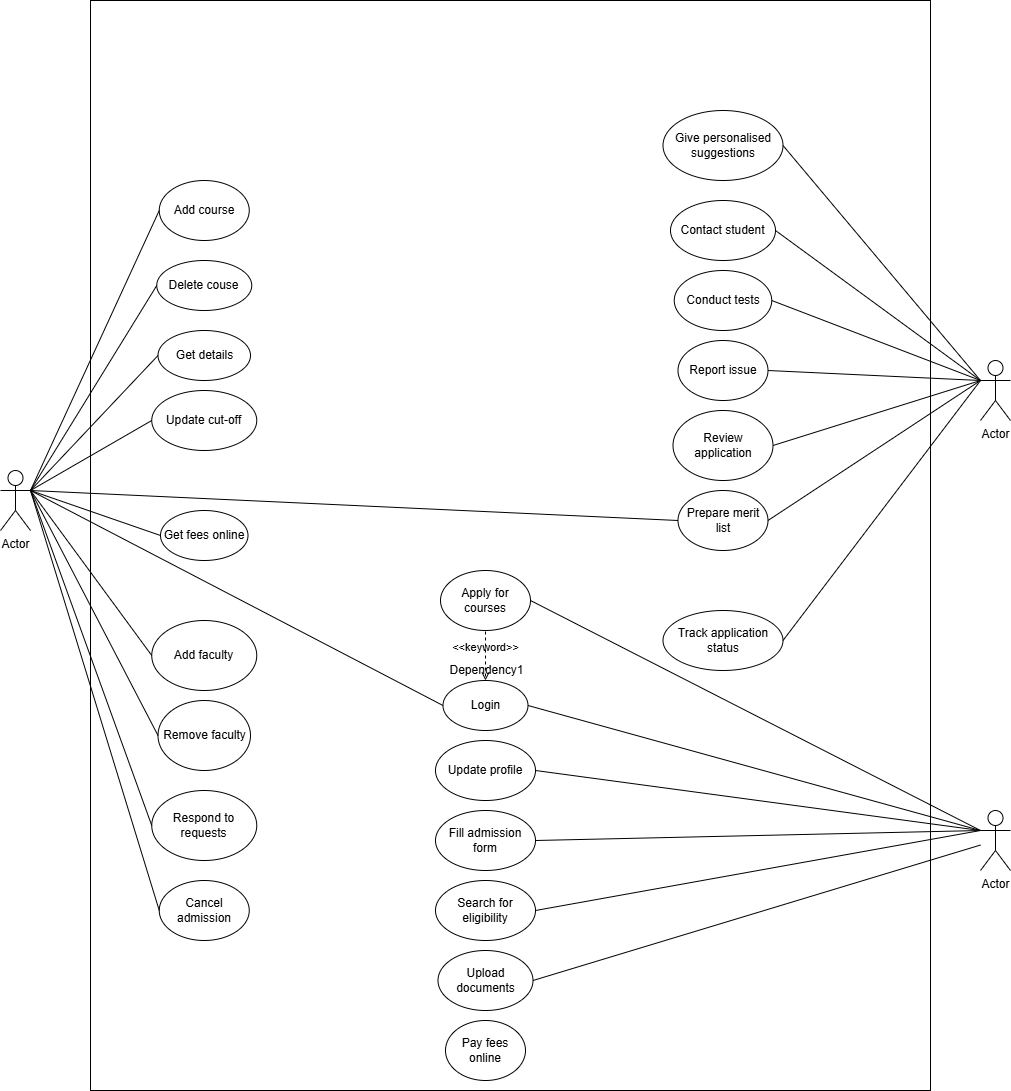

The diagram above was exported from draw.io. Its source (the exported page's mxGraphModel, read from the mxfile embedded in the PNG):
<mxGraphModel dx="2284" dy="1872" grid="1" gridSize="10" guides="1" tooltips="1" connect="1" arrows="1" fold="1" page="1" pageScale="1" pageWidth="850" pageHeight="1100" math="0" shadow="0">
  <root>
    <mxCell id="0" />
    <mxCell id="1" parent="0" />
    <mxCell id="EXU9r2FG8YQXF6tMUPhM-2" value="" style="rounded=0;whiteSpace=wrap;html=1;" vertex="1" parent="1">
      <mxGeometry y="-120" width="840" height="1090" as="geometry" />
    </mxCell>
    <mxCell id="EXU9r2FG8YQXF6tMUPhM-5" value="Add course" style="ellipse;whiteSpace=wrap;html=1;" vertex="1" parent="1">
      <mxGeometry x="68.75" y="60" width="90" height="60" as="geometry" />
    </mxCell>
    <mxCell id="EXU9r2FG8YQXF6tMUPhM-6" value="Delete couse" style="ellipse;whiteSpace=wrap;html=1;" vertex="1" parent="1">
      <mxGeometry x="66.25" y="140" width="95" height="50" as="geometry" />
    </mxCell>
    <mxCell id="EXU9r2FG8YQXF6tMUPhM-7" value="Get details" style="ellipse;whiteSpace=wrap;html=1;" vertex="1" parent="1">
      <mxGeometry x="67.5" y="210" width="92.5" height="50" as="geometry" />
    </mxCell>
    <mxCell id="EXU9r2FG8YQXF6tMUPhM-9" value="Update cut-off" style="ellipse;whiteSpace=wrap;html=1;" vertex="1" parent="1">
      <mxGeometry x="61.25" y="270" width="105" height="60" as="geometry" />
    </mxCell>
    <mxCell id="EXU9r2FG8YQXF6tMUPhM-10" value="Get fees online" style="ellipse;whiteSpace=wrap;html=1;" vertex="1" parent="1">
      <mxGeometry x="70" y="390" width="87.5" height="50" as="geometry" />
    </mxCell>
    <mxCell id="EXU9r2FG8YQXF6tMUPhM-11" value="Add faculty" style="ellipse;whiteSpace=wrap;html=1;" vertex="1" parent="1">
      <mxGeometry x="61.25" y="500" width="105" height="70" as="geometry" />
    </mxCell>
    <mxCell id="EXU9r2FG8YQXF6tMUPhM-12" value="Remove faculty" style="ellipse;whiteSpace=wrap;html=1;" vertex="1" parent="1">
      <mxGeometry x="67.5" y="580" width="92.5" height="70" as="geometry" />
    </mxCell>
    <mxCell id="EXU9r2FG8YQXF6tMUPhM-13" value="Respond to requests" style="ellipse;whiteSpace=wrap;html=1;" vertex="1" parent="1">
      <mxGeometry x="61.25" y="670" width="105" height="70" as="geometry" />
    </mxCell>
    <mxCell id="EXU9r2FG8YQXF6tMUPhM-14" value="Actor" style="shape=umlActor;verticalLabelPosition=bottom;verticalAlign=top;html=1;outlineConnect=0;" vertex="1" parent="1">
      <mxGeometry x="890" y="240" width="30" height="60" as="geometry" />
    </mxCell>
    <mxCell id="EXU9r2FG8YQXF6tMUPhM-15" value="Actor" style="shape=umlActor;verticalLabelPosition=bottom;verticalAlign=top;html=1;outlineConnect=0;" vertex="1" parent="1">
      <mxGeometry x="-90" y="350" width="30" height="60" as="geometry" />
    </mxCell>
    <mxCell id="EXU9r2FG8YQXF6tMUPhM-16" value="Prepare merit list" style="ellipse;whiteSpace=wrap;html=1;" vertex="1" parent="1">
      <mxGeometry x="587.5" y="370" width="90" height="60" as="geometry" />
    </mxCell>
    <mxCell id="EXU9r2FG8YQXF6tMUPhM-17" value="Login" style="ellipse;whiteSpace=wrap;html=1;" vertex="1" parent="1">
      <mxGeometry x="352.5" y="560" width="85" height="50" as="geometry" />
    </mxCell>
    <mxCell id="EXU9r2FG8YQXF6tMUPhM-18" value="Contact student" style="ellipse;whiteSpace=wrap;html=1;" vertex="1" parent="1">
      <mxGeometry x="580" y="80" width="105" height="60" as="geometry" />
    </mxCell>
    <mxCell id="EXU9r2FG8YQXF6tMUPhM-19" value="Conduct tests" style="ellipse;whiteSpace=wrap;html=1;" vertex="1" parent="1">
      <mxGeometry x="583.75" y="150" width="97.5" height="60" as="geometry" />
    </mxCell>
    <mxCell id="EXU9r2FG8YQXF6tMUPhM-20" value="Report issue" style="ellipse;whiteSpace=wrap;html=1;" vertex="1" parent="1">
      <mxGeometry x="587.5" y="220" width="90" height="60" as="geometry" />
    </mxCell>
    <mxCell id="EXU9r2FG8YQXF6tMUPhM-21" value="Review application" style="ellipse;whiteSpace=wrap;html=1;" vertex="1" parent="1">
      <mxGeometry x="582.5" y="290" width="100" height="70" as="geometry" />
    </mxCell>
    <mxCell id="EXU9r2FG8YQXF6tMUPhM-22" value="Track application status" style="ellipse;whiteSpace=wrap;html=1;" vertex="1" parent="1">
      <mxGeometry x="572.5" y="490" width="120" height="60" as="geometry" />
    </mxCell>
    <mxCell id="EXU9r2FG8YQXF6tMUPhM-23" value="Apply for courses" style="ellipse;whiteSpace=wrap;html=1;" vertex="1" parent="1">
      <mxGeometry x="350" y="450" width="90" height="60" as="geometry" />
    </mxCell>
    <mxCell id="EXU9r2FG8YQXF6tMUPhM-24" value="Update profile" style="ellipse;whiteSpace=wrap;html=1;" vertex="1" parent="1">
      <mxGeometry x="345" y="620" width="100" height="60" as="geometry" />
    </mxCell>
    <mxCell id="EXU9r2FG8YQXF6tMUPhM-25" value="&amp;lt;&amp;lt;keyword&amp;gt;&amp;gt;" style="endArrow=open;html=1;rounded=0;align=center;verticalAlign=bottom;dashed=1;endFill=0;labelBackgroundColor=none;" edge="1" parent="1" target="EXU9r2FG8YQXF6tMUPhM-17">
      <mxGeometry relative="1" as="geometry">
        <mxPoint x="395" y="511" as="sourcePoint" />
        <mxPoint x="445" y="670" as="targetPoint" />
      </mxGeometry>
    </mxCell>
    <mxCell id="EXU9r2FG8YQXF6tMUPhM-26" value="Dependency1" style="resizable=0;html=1;align=center;verticalAlign=top;labelBackgroundColor=none;" connectable="0" vertex="1" parent="EXU9r2FG8YQXF6tMUPhM-25">
      <mxGeometry relative="1" as="geometry" />
    </mxCell>
    <mxCell id="EXU9r2FG8YQXF6tMUPhM-27" value="Fill admission form" style="ellipse;whiteSpace=wrap;html=1;" vertex="1" parent="1">
      <mxGeometry x="345" y="690" width="100" height="60" as="geometry" />
    </mxCell>
    <mxCell id="EXU9r2FG8YQXF6tMUPhM-28" value="Search for eligibility" style="ellipse;whiteSpace=wrap;html=1;" vertex="1" parent="1">
      <mxGeometry x="345" y="760" width="100" height="60" as="geometry" />
    </mxCell>
    <mxCell id="EXU9r2FG8YQXF6tMUPhM-29" value="Upload documents" style="ellipse;whiteSpace=wrap;html=1;" vertex="1" parent="1">
      <mxGeometry x="347.5" y="830" width="95" height="60" as="geometry" />
    </mxCell>
    <mxCell id="EXU9r2FG8YQXF6tMUPhM-30" value="Actor" style="shape=umlActor;verticalLabelPosition=bottom;verticalAlign=top;html=1;outlineConnect=0;" vertex="1" parent="1">
      <mxGeometry x="890" y="690" width="30" height="60" as="geometry" />
    </mxCell>
    <mxCell id="EXU9r2FG8YQXF6tMUPhM-31" value="Pay fees online" style="ellipse;whiteSpace=wrap;html=1;" vertex="1" parent="1">
      <mxGeometry x="355" y="900" width="80" height="60" as="geometry" />
    </mxCell>
    <mxCell id="EXU9r2FG8YQXF6tMUPhM-32" value="Give personalised suggestions" style="ellipse;whiteSpace=wrap;html=1;" vertex="1" parent="1">
      <mxGeometry x="572.5" y="-10" width="120" height="70" as="geometry" />
    </mxCell>
    <mxCell id="EXU9r2FG8YQXF6tMUPhM-33" value="Cancel admission" style="ellipse;whiteSpace=wrap;html=1;" vertex="1" parent="1">
      <mxGeometry x="68.75" y="760" width="90" height="60" as="geometry" />
    </mxCell>
    <mxCell id="EXU9r2FG8YQXF6tMUPhM-34" value="" style="endArrow=none;html=1;rounded=0;entryX=0;entryY=0.5;entryDx=0;entryDy=0;exitX=1;exitY=0.3333333333333333;exitDx=0;exitDy=0;exitPerimeter=0;" edge="1" parent="1" source="EXU9r2FG8YQXF6tMUPhM-15" target="EXU9r2FG8YQXF6tMUPhM-5">
      <mxGeometry width="50" height="50" relative="1" as="geometry">
        <mxPoint x="-70" y="230" as="sourcePoint" />
        <mxPoint x="-20" y="180" as="targetPoint" />
      </mxGeometry>
    </mxCell>
    <mxCell id="EXU9r2FG8YQXF6tMUPhM-35" value="" style="endArrow=none;html=1;rounded=0;entryX=0;entryY=0.5;entryDx=0;entryDy=0;exitX=1;exitY=0.3333333333333333;exitDx=0;exitDy=0;exitPerimeter=0;" edge="1" parent="1" source="EXU9r2FG8YQXF6tMUPhM-15" target="EXU9r2FG8YQXF6tMUPhM-6">
      <mxGeometry width="50" height="50" relative="1" as="geometry">
        <mxPoint x="400" y="430" as="sourcePoint" />
        <mxPoint x="450" y="380" as="targetPoint" />
      </mxGeometry>
    </mxCell>
    <mxCell id="EXU9r2FG8YQXF6tMUPhM-36" value="" style="endArrow=none;html=1;rounded=0;entryX=0;entryY=0.5;entryDx=0;entryDy=0;exitX=1;exitY=0.3333333333333333;exitDx=0;exitDy=0;exitPerimeter=0;" edge="1" parent="1" source="EXU9r2FG8YQXF6tMUPhM-15" target="EXU9r2FG8YQXF6tMUPhM-7">
      <mxGeometry width="50" height="50" relative="1" as="geometry">
        <mxPoint x="400" y="430" as="sourcePoint" />
        <mxPoint x="450" y="380" as="targetPoint" />
      </mxGeometry>
    </mxCell>
    <mxCell id="EXU9r2FG8YQXF6tMUPhM-37" value="" style="endArrow=none;html=1;rounded=0;entryX=0;entryY=0.5;entryDx=0;entryDy=0;exitX=1;exitY=0.3333333333333333;exitDx=0;exitDy=0;exitPerimeter=0;" edge="1" parent="1" source="EXU9r2FG8YQXF6tMUPhM-15" target="EXU9r2FG8YQXF6tMUPhM-9">
      <mxGeometry width="50" height="50" relative="1" as="geometry">
        <mxPoint x="400" y="430" as="sourcePoint" />
        <mxPoint x="450" y="380" as="targetPoint" />
      </mxGeometry>
    </mxCell>
    <mxCell id="EXU9r2FG8YQXF6tMUPhM-38" value="" style="endArrow=none;html=1;rounded=0;entryX=0;entryY=0.5;entryDx=0;entryDy=0;exitX=1;exitY=0.3333333333333333;exitDx=0;exitDy=0;exitPerimeter=0;" edge="1" parent="1" source="EXU9r2FG8YQXF6tMUPhM-15" target="EXU9r2FG8YQXF6tMUPhM-10">
      <mxGeometry width="50" height="50" relative="1" as="geometry">
        <mxPoint x="400" y="430" as="sourcePoint" />
        <mxPoint x="450" y="380" as="targetPoint" />
      </mxGeometry>
    </mxCell>
    <mxCell id="EXU9r2FG8YQXF6tMUPhM-39" value="" style="endArrow=none;html=1;rounded=0;entryX=0;entryY=0.5;entryDx=0;entryDy=0;exitX=1;exitY=0.3333333333333333;exitDx=0;exitDy=0;exitPerimeter=0;" edge="1" parent="1" source="EXU9r2FG8YQXF6tMUPhM-15" target="EXU9r2FG8YQXF6tMUPhM-11">
      <mxGeometry width="50" height="50" relative="1" as="geometry">
        <mxPoint x="400" y="430" as="sourcePoint" />
        <mxPoint x="450" y="380" as="targetPoint" />
      </mxGeometry>
    </mxCell>
    <mxCell id="EXU9r2FG8YQXF6tMUPhM-40" value="" style="endArrow=none;html=1;rounded=0;entryX=1;entryY=0.3333333333333333;entryDx=0;entryDy=0;entryPerimeter=0;exitX=0;exitY=0.5;exitDx=0;exitDy=0;" edge="1" parent="1" source="EXU9r2FG8YQXF6tMUPhM-16" target="EXU9r2FG8YQXF6tMUPhM-15">
      <mxGeometry width="50" height="50" relative="1" as="geometry">
        <mxPoint x="400" y="430" as="sourcePoint" />
        <mxPoint x="450" y="380" as="targetPoint" />
      </mxGeometry>
    </mxCell>
    <mxCell id="EXU9r2FG8YQXF6tMUPhM-41" value="" style="endArrow=none;html=1;rounded=0;exitX=0;exitY=0.5;exitDx=0;exitDy=0;entryX=1;entryY=0.3333333333333333;entryDx=0;entryDy=0;entryPerimeter=0;" edge="1" parent="1" source="EXU9r2FG8YQXF6tMUPhM-12" target="EXU9r2FG8YQXF6tMUPhM-15">
      <mxGeometry width="50" height="50" relative="1" as="geometry">
        <mxPoint x="400" y="430" as="sourcePoint" />
        <mxPoint x="450" y="380" as="targetPoint" />
      </mxGeometry>
    </mxCell>
    <mxCell id="EXU9r2FG8YQXF6tMUPhM-42" value="" style="endArrow=none;html=1;rounded=0;exitX=0;exitY=0.5;exitDx=0;exitDy=0;entryX=1;entryY=0.3333333333333333;entryDx=0;entryDy=0;entryPerimeter=0;" edge="1" parent="1" source="EXU9r2FG8YQXF6tMUPhM-13" target="EXU9r2FG8YQXF6tMUPhM-15">
      <mxGeometry width="50" height="50" relative="1" as="geometry">
        <mxPoint x="400" y="430" as="sourcePoint" />
        <mxPoint x="450" y="380" as="targetPoint" />
      </mxGeometry>
    </mxCell>
    <mxCell id="EXU9r2FG8YQXF6tMUPhM-43" value="" style="endArrow=none;html=1;rounded=0;exitX=0;exitY=0.5;exitDx=0;exitDy=0;entryX=1;entryY=0.3333333333333333;entryDx=0;entryDy=0;entryPerimeter=0;" edge="1" parent="1" source="EXU9r2FG8YQXF6tMUPhM-33" target="EXU9r2FG8YQXF6tMUPhM-15">
      <mxGeometry width="50" height="50" relative="1" as="geometry">
        <mxPoint x="400" y="430" as="sourcePoint" />
        <mxPoint x="450" y="380" as="targetPoint" />
      </mxGeometry>
    </mxCell>
    <mxCell id="EXU9r2FG8YQXF6tMUPhM-44" value="" style="endArrow=none;html=1;rounded=0;exitX=0;exitY=0.5;exitDx=0;exitDy=0;entryX=1;entryY=0.3333333333333333;entryDx=0;entryDy=0;entryPerimeter=0;" edge="1" parent="1" source="EXU9r2FG8YQXF6tMUPhM-17" target="EXU9r2FG8YQXF6tMUPhM-15">
      <mxGeometry width="50" height="50" relative="1" as="geometry">
        <mxPoint x="400" y="330" as="sourcePoint" />
        <mxPoint x="450" y="280" as="targetPoint" />
      </mxGeometry>
    </mxCell>
    <mxCell id="EXU9r2FG8YQXF6tMUPhM-45" value="" style="endArrow=none;html=1;rounded=0;entryX=0;entryY=0.3333333333333333;entryDx=0;entryDy=0;entryPerimeter=0;exitX=1;exitY=0.5;exitDx=0;exitDy=0;" edge="1" parent="1" source="EXU9r2FG8YQXF6tMUPhM-32" target="EXU9r2FG8YQXF6tMUPhM-14">
      <mxGeometry width="50" height="50" relative="1" as="geometry">
        <mxPoint x="400" y="230" as="sourcePoint" />
        <mxPoint x="450" y="180" as="targetPoint" />
      </mxGeometry>
    </mxCell>
    <mxCell id="EXU9r2FG8YQXF6tMUPhM-46" value="" style="endArrow=none;html=1;rounded=0;entryX=0;entryY=0.3333333333333333;entryDx=0;entryDy=0;entryPerimeter=0;exitX=1;exitY=0.5;exitDx=0;exitDy=0;" edge="1" parent="1" source="EXU9r2FG8YQXF6tMUPhM-18" target="EXU9r2FG8YQXF6tMUPhM-14">
      <mxGeometry width="50" height="50" relative="1" as="geometry">
        <mxPoint x="400" y="230" as="sourcePoint" />
        <mxPoint x="450" y="180" as="targetPoint" />
      </mxGeometry>
    </mxCell>
    <mxCell id="EXU9r2FG8YQXF6tMUPhM-47" value="" style="endArrow=none;html=1;rounded=0;entryX=0;entryY=0.3333333333333333;entryDx=0;entryDy=0;entryPerimeter=0;exitX=1;exitY=0.5;exitDx=0;exitDy=0;" edge="1" parent="1" source="EXU9r2FG8YQXF6tMUPhM-19" target="EXU9r2FG8YQXF6tMUPhM-14">
      <mxGeometry width="50" height="50" relative="1" as="geometry">
        <mxPoint x="400" y="230" as="sourcePoint" />
        <mxPoint x="450" y="180" as="targetPoint" />
      </mxGeometry>
    </mxCell>
    <mxCell id="EXU9r2FG8YQXF6tMUPhM-48" value="" style="endArrow=none;html=1;rounded=0;entryX=0;entryY=0.3333333333333333;entryDx=0;entryDy=0;entryPerimeter=0;exitX=1;exitY=0.5;exitDx=0;exitDy=0;" edge="1" parent="1" source="EXU9r2FG8YQXF6tMUPhM-20" target="EXU9r2FG8YQXF6tMUPhM-14">
      <mxGeometry width="50" height="50" relative="1" as="geometry">
        <mxPoint x="400" y="230" as="sourcePoint" />
        <mxPoint x="450" y="180" as="targetPoint" />
      </mxGeometry>
    </mxCell>
    <mxCell id="EXU9r2FG8YQXF6tMUPhM-49" value="" style="endArrow=none;html=1;rounded=0;entryX=0;entryY=0.3333333333333333;entryDx=0;entryDy=0;entryPerimeter=0;exitX=1;exitY=0.5;exitDx=0;exitDy=0;" edge="1" parent="1" source="EXU9r2FG8YQXF6tMUPhM-21" target="EXU9r2FG8YQXF6tMUPhM-14">
      <mxGeometry width="50" height="50" relative="1" as="geometry">
        <mxPoint x="400" y="230" as="sourcePoint" />
        <mxPoint x="450" y="180" as="targetPoint" />
      </mxGeometry>
    </mxCell>
    <mxCell id="EXU9r2FG8YQXF6tMUPhM-50" value="" style="endArrow=none;html=1;rounded=0;entryX=0;entryY=0.3333333333333333;entryDx=0;entryDy=0;entryPerimeter=0;exitX=1;exitY=0.5;exitDx=0;exitDy=0;" edge="1" parent="1" source="EXU9r2FG8YQXF6tMUPhM-16" target="EXU9r2FG8YQXF6tMUPhM-14">
      <mxGeometry width="50" height="50" relative="1" as="geometry">
        <mxPoint x="400" y="430" as="sourcePoint" />
        <mxPoint x="450" y="380" as="targetPoint" />
      </mxGeometry>
    </mxCell>
    <mxCell id="EXU9r2FG8YQXF6tMUPhM-51" value="" style="endArrow=none;html=1;rounded=0;entryX=0;entryY=0.3333333333333333;entryDx=0;entryDy=0;entryPerimeter=0;exitX=1;exitY=0.5;exitDx=0;exitDy=0;" edge="1" parent="1" source="EXU9r2FG8YQXF6tMUPhM-22" target="EXU9r2FG8YQXF6tMUPhM-14">
      <mxGeometry width="50" height="50" relative="1" as="geometry">
        <mxPoint x="400" y="430" as="sourcePoint" />
        <mxPoint x="450" y="380" as="targetPoint" />
      </mxGeometry>
    </mxCell>
    <mxCell id="EXU9r2FG8YQXF6tMUPhM-52" value="" style="endArrow=none;html=1;rounded=0;entryX=0;entryY=0.3333333333333333;entryDx=0;entryDy=0;entryPerimeter=0;exitX=1;exitY=0.5;exitDx=0;exitDy=0;" edge="1" parent="1" source="EXU9r2FG8YQXF6tMUPhM-23" target="EXU9r2FG8YQXF6tMUPhM-30">
      <mxGeometry width="50" height="50" relative="1" as="geometry">
        <mxPoint x="850" y="680" as="sourcePoint" />
        <mxPoint x="450" y="580" as="targetPoint" />
      </mxGeometry>
    </mxCell>
    <mxCell id="EXU9r2FG8YQXF6tMUPhM-53" value="" style="endArrow=none;html=1;rounded=0;entryX=0;entryY=0.3333333333333333;entryDx=0;entryDy=0;entryPerimeter=0;exitX=1;exitY=0.5;exitDx=0;exitDy=0;" edge="1" parent="1" source="EXU9r2FG8YQXF6tMUPhM-17" target="EXU9r2FG8YQXF6tMUPhM-30">
      <mxGeometry width="50" height="50" relative="1" as="geometry">
        <mxPoint x="400" y="630" as="sourcePoint" />
        <mxPoint x="450" y="580" as="targetPoint" />
      </mxGeometry>
    </mxCell>
    <mxCell id="EXU9r2FG8YQXF6tMUPhM-54" value="" style="endArrow=none;html=1;rounded=0;entryX=0;entryY=0.3333333333333333;entryDx=0;entryDy=0;entryPerimeter=0;exitX=1;exitY=0.5;exitDx=0;exitDy=0;" edge="1" parent="1" source="EXU9r2FG8YQXF6tMUPhM-24" target="EXU9r2FG8YQXF6tMUPhM-30">
      <mxGeometry width="50" height="50" relative="1" as="geometry">
        <mxPoint x="400" y="630" as="sourcePoint" />
        <mxPoint x="450" y="580" as="targetPoint" />
      </mxGeometry>
    </mxCell>
    <mxCell id="EXU9r2FG8YQXF6tMUPhM-55" value="" style="endArrow=none;html=1;rounded=0;entryX=0;entryY=0.3333333333333333;entryDx=0;entryDy=0;entryPerimeter=0;exitX=1;exitY=0.5;exitDx=0;exitDy=0;" edge="1" parent="1" source="EXU9r2FG8YQXF6tMUPhM-27" target="EXU9r2FG8YQXF6tMUPhM-30">
      <mxGeometry width="50" height="50" relative="1" as="geometry">
        <mxPoint x="400" y="630" as="sourcePoint" />
        <mxPoint x="450" y="580" as="targetPoint" />
      </mxGeometry>
    </mxCell>
    <mxCell id="EXU9r2FG8YQXF6tMUPhM-56" value="" style="endArrow=none;html=1;rounded=0;entryX=0;entryY=0.3333333333333333;entryDx=0;entryDy=0;entryPerimeter=0;exitX=1;exitY=0.5;exitDx=0;exitDy=0;" edge="1" parent="1" source="EXU9r2FG8YQXF6tMUPhM-28" target="EXU9r2FG8YQXF6tMUPhM-30">
      <mxGeometry width="50" height="50" relative="1" as="geometry">
        <mxPoint x="400" y="630" as="sourcePoint" />
        <mxPoint x="450" y="580" as="targetPoint" />
      </mxGeometry>
    </mxCell>
    <mxCell id="EXU9r2FG8YQXF6tMUPhM-57" value="" style="endArrow=none;html=1;rounded=0;exitX=1;exitY=0.5;exitDx=0;exitDy=0;" edge="1" parent="1" source="EXU9r2FG8YQXF6tMUPhM-29" target="EXU9r2FG8YQXF6tMUPhM-30">
      <mxGeometry width="50" height="50" relative="1" as="geometry">
        <mxPoint x="700" y="690" as="sourcePoint" />
        <mxPoint x="450" y="580" as="targetPoint" />
      </mxGeometry>
    </mxCell>
  </root>
</mxGraphModel>